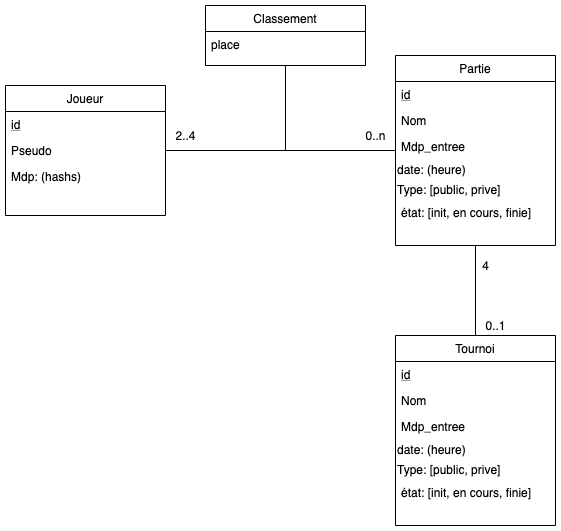

The diagram above was exported from draw.io. Its source (the exported page's mxGraphModel, read from the mxfile embedded in the PNG):
<mxGraphModel dx="644" dy="476" grid="1" gridSize="10" guides="1" tooltips="1" connect="1" arrows="1" fold="1" page="1" pageScale="1" pageWidth="827" pageHeight="1169" math="0" shadow="0">
  <root>
    <mxCell id="WIyWlLk6GJQsqaUBKTNV-0" />
    <mxCell id="WIyWlLk6GJQsqaUBKTNV-1" parent="WIyWlLk6GJQsqaUBKTNV-0" />
    <mxCell id="iMufGy6ZMiESRYL_WwZx-12" value="" style="edgeStyle=orthogonalEdgeStyle;rounded=0;orthogonalLoop=1;jettySize=auto;html=1;endArrow=none;endFill=0;" parent="WIyWlLk6GJQsqaUBKTNV-1" source="zkfFHV4jXpPFQw0GAbJ--17" target="iMufGy6ZMiESRYL_WwZx-7" edge="1">
      <mxGeometry relative="1" as="geometry" />
    </mxCell>
    <mxCell id="iMufGy6ZMiESRYL_WwZx-40" value="" style="edgeStyle=orthogonalEdgeStyle;rounded=0;orthogonalLoop=1;jettySize=auto;html=1;endArrow=none;endFill=0;" parent="WIyWlLk6GJQsqaUBKTNV-1" source="zkfFHV4jXpPFQw0GAbJ--17" target="iMufGy6ZMiESRYL_WwZx-33" edge="1">
      <mxGeometry relative="1" as="geometry" />
    </mxCell>
    <mxCell id="zkfFHV4jXpPFQw0GAbJ--17" value="Partie" style="swimlane;fontStyle=0;align=center;verticalAlign=top;childLayout=stackLayout;horizontal=1;startSize=26;horizontalStack=0;resizeParent=1;resizeLast=0;collapsible=1;marginBottom=0;rounded=0;shadow=0;strokeWidth=1;" parent="WIyWlLk6GJQsqaUBKTNV-1" vertex="1">
      <mxGeometry x="520" y="70" width="160" height="190" as="geometry">
        <mxRectangle x="550" y="140" width="160" height="26" as="alternateBounds" />
      </mxGeometry>
    </mxCell>
    <mxCell id="zkfFHV4jXpPFQw0GAbJ--18" value="id" style="text;align=left;verticalAlign=top;spacingLeft=4;spacingRight=4;overflow=hidden;rotatable=0;points=[[0,0.5],[1,0.5]];portConstraint=eastwest;fontStyle=4" parent="zkfFHV4jXpPFQw0GAbJ--17" vertex="1">
      <mxGeometry y="26" width="160" height="26" as="geometry" />
    </mxCell>
    <mxCell id="zkfFHV4jXpPFQw0GAbJ--19" value="Nom" style="text;align=left;verticalAlign=top;spacingLeft=4;spacingRight=4;overflow=hidden;rotatable=0;points=[[0,0.5],[1,0.5]];portConstraint=eastwest;rounded=0;shadow=0;html=0;" parent="zkfFHV4jXpPFQw0GAbJ--17" vertex="1">
      <mxGeometry y="52" width="160" height="26" as="geometry" />
    </mxCell>
    <mxCell id="zkfFHV4jXpPFQw0GAbJ--20" value="Mdp_entree" style="text;align=left;verticalAlign=top;spacingLeft=4;spacingRight=4;overflow=hidden;rotatable=0;points=[[0,0.5],[1,0.5]];portConstraint=eastwest;rounded=0;shadow=0;html=0;" parent="zkfFHV4jXpPFQw0GAbJ--17" vertex="1">
      <mxGeometry y="78" width="160" height="26" as="geometry" />
    </mxCell>
    <mxCell id="iMufGy6ZMiESRYL_WwZx-23" value="date: (heure)" style="text;html=1;align=left;verticalAlign=middle;resizable=0;points=[];autosize=1;" parent="zkfFHV4jXpPFQw0GAbJ--17" vertex="1">
      <mxGeometry y="104" width="160" height="20" as="geometry" />
    </mxCell>
    <mxCell id="iMufGy6ZMiESRYL_WwZx-31" value="Type: [public, prive]" style="text;html=1;align=left;verticalAlign=middle;resizable=0;points=[];autosize=1;" parent="zkfFHV4jXpPFQw0GAbJ--17" vertex="1">
      <mxGeometry y="124" width="160" height="20" as="geometry" />
    </mxCell>
    <mxCell id="zkfFHV4jXpPFQw0GAbJ--21" value="état: [init, en cours, finie]" style="text;align=left;verticalAlign=top;spacingLeft=4;spacingRight=4;overflow=hidden;rotatable=0;points=[[0,0.5],[1,0.5]];portConstraint=eastwest;rounded=0;shadow=0;html=0;" parent="zkfFHV4jXpPFQw0GAbJ--17" vertex="1">
      <mxGeometry y="144" width="160" height="26" as="geometry" />
    </mxCell>
    <mxCell id="iMufGy6ZMiESRYL_WwZx-33" value="Tournoi" style="swimlane;fontStyle=0;align=center;verticalAlign=top;childLayout=stackLayout;horizontal=1;startSize=26;horizontalStack=0;resizeParent=1;resizeLast=0;collapsible=1;marginBottom=0;rounded=0;shadow=0;strokeWidth=1;" parent="WIyWlLk6GJQsqaUBKTNV-1" vertex="1">
      <mxGeometry x="520" y="350" width="160" height="190" as="geometry">
        <mxRectangle x="550" y="140" width="160" height="26" as="alternateBounds" />
      </mxGeometry>
    </mxCell>
    <mxCell id="iMufGy6ZMiESRYL_WwZx-34" value="id" style="text;align=left;verticalAlign=top;spacingLeft=4;spacingRight=4;overflow=hidden;rotatable=0;points=[[0,0.5],[1,0.5]];portConstraint=eastwest;fontStyle=4" parent="iMufGy6ZMiESRYL_WwZx-33" vertex="1">
      <mxGeometry y="26" width="160" height="26" as="geometry" />
    </mxCell>
    <mxCell id="iMufGy6ZMiESRYL_WwZx-35" value="Nom" style="text;align=left;verticalAlign=top;spacingLeft=4;spacingRight=4;overflow=hidden;rotatable=0;points=[[0,0.5],[1,0.5]];portConstraint=eastwest;rounded=0;shadow=0;html=0;" parent="iMufGy6ZMiESRYL_WwZx-33" vertex="1">
      <mxGeometry y="52" width="160" height="26" as="geometry" />
    </mxCell>
    <mxCell id="iMufGy6ZMiESRYL_WwZx-36" value="Mdp_entree" style="text;align=left;verticalAlign=top;spacingLeft=4;spacingRight=4;overflow=hidden;rotatable=0;points=[[0,0.5],[1,0.5]];portConstraint=eastwest;rounded=0;shadow=0;html=0;" parent="iMufGy6ZMiESRYL_WwZx-33" vertex="1">
      <mxGeometry y="78" width="160" height="26" as="geometry" />
    </mxCell>
    <mxCell id="iMufGy6ZMiESRYL_WwZx-37" value="date: (heure)" style="text;html=1;align=left;verticalAlign=middle;resizable=0;points=[];autosize=1;" parent="iMufGy6ZMiESRYL_WwZx-33" vertex="1">
      <mxGeometry y="104" width="160" height="20" as="geometry" />
    </mxCell>
    <mxCell id="iMufGy6ZMiESRYL_WwZx-38" value="Type: [public, prive]" style="text;html=1;align=left;verticalAlign=middle;resizable=0;points=[];autosize=1;" parent="iMufGy6ZMiESRYL_WwZx-33" vertex="1">
      <mxGeometry y="124" width="160" height="20" as="geometry" />
    </mxCell>
    <mxCell id="iMufGy6ZMiESRYL_WwZx-39" value="état: [init, en cours, finie]" style="text;align=left;verticalAlign=top;spacingLeft=4;spacingRight=4;overflow=hidden;rotatable=0;points=[[0,0.5],[1,0.5]];portConstraint=eastwest;rounded=0;shadow=0;html=0;" parent="iMufGy6ZMiESRYL_WwZx-33" vertex="1">
      <mxGeometry y="144" width="160" height="26" as="geometry" />
    </mxCell>
    <mxCell id="iMufGy6ZMiESRYL_WwZx-17" value="" style="edgeStyle=orthogonalEdgeStyle;rounded=0;orthogonalLoop=1;jettySize=auto;html=1;endArrow=none;endFill=0;" parent="WIyWlLk6GJQsqaUBKTNV-1" source="iMufGy6ZMiESRYL_WwZx-7" target="iMufGy6ZMiESRYL_WwZx-13" edge="1">
      <mxGeometry relative="1" as="geometry" />
    </mxCell>
    <mxCell id="iMufGy6ZMiESRYL_WwZx-7" value="Joueur" style="swimlane;fontStyle=0;align=center;verticalAlign=top;childLayout=stackLayout;horizontal=1;startSize=26;horizontalStack=0;resizeParent=1;resizeLast=0;collapsible=1;marginBottom=0;rounded=0;shadow=0;strokeWidth=1;" parent="WIyWlLk6GJQsqaUBKTNV-1" vertex="1">
      <mxGeometry x="130" y="100" width="160" height="130" as="geometry">
        <mxRectangle x="550" y="140" width="160" height="26" as="alternateBounds" />
      </mxGeometry>
    </mxCell>
    <mxCell id="iMufGy6ZMiESRYL_WwZx-8" value="id" style="text;align=left;verticalAlign=top;spacingLeft=4;spacingRight=4;overflow=hidden;rotatable=0;points=[[0,0.5],[1,0.5]];portConstraint=eastwest;fontStyle=4" parent="iMufGy6ZMiESRYL_WwZx-7" vertex="1">
      <mxGeometry y="26" width="160" height="26" as="geometry" />
    </mxCell>
    <mxCell id="iMufGy6ZMiESRYL_WwZx-9" value="Pseudo" style="text;align=left;verticalAlign=top;spacingLeft=4;spacingRight=4;overflow=hidden;rotatable=0;points=[[0,0.5],[1,0.5]];portConstraint=eastwest;rounded=0;shadow=0;html=0;" parent="iMufGy6ZMiESRYL_WwZx-7" vertex="1">
      <mxGeometry y="52" width="160" height="26" as="geometry" />
    </mxCell>
    <mxCell id="iMufGy6ZMiESRYL_WwZx-10" value="Mdp: (hashs)" style="text;align=left;verticalAlign=top;spacingLeft=4;spacingRight=4;overflow=hidden;rotatable=0;points=[[0,0.5],[1,0.5]];portConstraint=eastwest;rounded=0;shadow=0;html=0;" parent="iMufGy6ZMiESRYL_WwZx-7" vertex="1">
      <mxGeometry y="78" width="160" height="26" as="geometry" />
    </mxCell>
    <mxCell id="iMufGy6ZMiESRYL_WwZx-13" value="Classement" style="swimlane;fontStyle=0;align=center;verticalAlign=top;childLayout=stackLayout;horizontal=1;startSize=26;horizontalStack=0;resizeParent=1;resizeLast=0;collapsible=1;marginBottom=0;rounded=0;shadow=0;strokeWidth=1;" parent="WIyWlLk6GJQsqaUBKTNV-1" vertex="1">
      <mxGeometry x="330" y="20" width="160" height="60" as="geometry">
        <mxRectangle x="550" y="140" width="160" height="26" as="alternateBounds" />
      </mxGeometry>
    </mxCell>
    <mxCell id="iMufGy6ZMiESRYL_WwZx-15" value="place" style="text;align=left;verticalAlign=top;spacingLeft=4;spacingRight=4;overflow=hidden;rotatable=0;points=[[0,0.5],[1,0.5]];portConstraint=eastwest;rounded=0;shadow=0;html=0;" parent="iMufGy6ZMiESRYL_WwZx-13" vertex="1">
      <mxGeometry y="26" width="160" height="26" as="geometry" />
    </mxCell>
    <mxCell id="iMufGy6ZMiESRYL_WwZx-18" value="0..n" style="text;html=1;align=center;verticalAlign=middle;resizable=0;points=[];autosize=1;" parent="WIyWlLk6GJQsqaUBKTNV-1" vertex="1">
      <mxGeometry x="480" y="140" width="40" height="20" as="geometry" />
    </mxCell>
    <mxCell id="iMufGy6ZMiESRYL_WwZx-20" value="2..4" style="text;html=1;align=center;verticalAlign=middle;resizable=0;points=[];autosize=1;" parent="WIyWlLk6GJQsqaUBKTNV-1" vertex="1">
      <mxGeometry x="290" y="140" width="40" height="20" as="geometry" />
    </mxCell>
    <mxCell id="iMufGy6ZMiESRYL_WwZx-41" value="4" style="text;html=1;align=center;verticalAlign=middle;resizable=0;points=[];autosize=1;" parent="WIyWlLk6GJQsqaUBKTNV-1" vertex="1">
      <mxGeometry x="600" y="270" width="20" height="20" as="geometry" />
    </mxCell>
    <mxCell id="iMufGy6ZMiESRYL_WwZx-42" value="0..1" style="text;html=1;align=center;verticalAlign=middle;resizable=0;points=[];autosize=1;" parent="WIyWlLk6GJQsqaUBKTNV-1" vertex="1">
      <mxGeometry x="600" y="330" width="40" height="20" as="geometry" />
    </mxCell>
  </root>
</mxGraphModel>